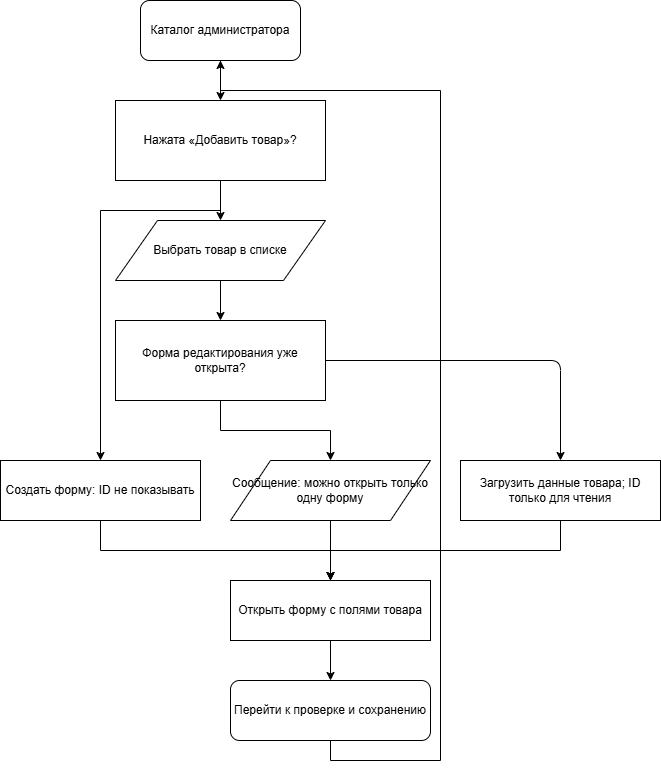

The diagram above was exported from draw.io. Its source (the exported page's mxGraphModel, read from the mxfile embedded in the PNG):
<mxGraphModel dx="617" dy="933" grid="1" gridSize="10" guides="1" tooltips="1" connect="1" arrows="1" fold="1" page="1" pageScale="1" pageWidth="827" pageHeight="1169" math="0" shadow="0">
  <root>
    <mxCell id="0" />
    <mxCell id="1" parent="0" />
    <mxCell id="TzHAGzw6v3h6lex-V7Zm-229" parent="1" style="rounded=1;whiteSpace=wrap;html=1;strokeColor=#000000;fillColor=#FFFFFF;" value="Каталог администратора" vertex="1">
      <mxGeometry height="60" width="160" x="250" y="20" as="geometry" />
    </mxCell>
    <mxCell id="TzHAGzw6v3h6lex-V7Zm-230" parent="1" style="whiteSpace=wrap;html=1;rhomb=1;fillColor=#FFFFFF;strokeColor=#000000;" value="Нажата «Добавить товар»?" vertex="1">
      <mxGeometry height="80" width="210" x="225" y="120" as="geometry" />
    </mxCell>
    <mxCell id="TzHAGzw6v3h6lex-V7Zm-231" parent="1" style="shape=parallelogram;whiteSpace=wrap;html=1;perimeter=parallelogramPerimeter;fillColor=#FFFFFF;strokeColor=#000000;" value="Выбрать товар в списке" vertex="1">
      <mxGeometry height="60" width="210" x="225" y="240" as="geometry" />
    </mxCell>
    <mxCell id="TzHAGzw6v3h6lex-V7Zm-232" parent="1" style="whiteSpace=wrap;html=1;rhomb=1;fillColor=#FFFFFF;strokeColor=#000000;" value="Форма редактирования уже открыта?" vertex="1">
      <mxGeometry height="80" width="210" x="225" y="340" as="geometry" />
    </mxCell>
    <mxCell id="TzHAGzw6v3h6lex-V7Zm-233" parent="1" style="whiteSpace=wrap;html=1;fillColor=#FFFFFF;strokeColor=#000000;" value="Создать форму: ID не показывать" vertex="1">
      <mxGeometry height="60" width="200" x="110" y="480" as="geometry" />
    </mxCell>
    <mxCell id="TzHAGzw6v3h6lex-V7Zm-234" parent="1" style="shape=parallelogram;whiteSpace=wrap;html=1;perimeter=parallelogramPerimeter;fillColor=#FFFFFF;strokeColor=#000000;" value="Сообщение: можно открыть только одну форму" vertex="1">
      <mxGeometry height="60" width="200" x="340" y="480" as="geometry" />
    </mxCell>
    <mxCell id="TzHAGzw6v3h6lex-V7Zm-235" parent="1" style="whiteSpace=wrap;html=1;fillColor=#FFFFFF;strokeColor=#000000;" value="Загрузить данные товара; ID только для чтения" vertex="1">
      <mxGeometry height="60" width="200" x="570" y="480" as="geometry" />
    </mxCell>
    <mxCell id="TzHAGzw6v3h6lex-V7Zm-236" parent="1" style="whiteSpace=wrap;html=1;fillColor=#FFFFFF;strokeColor=#000000;" value="Открыть форму с полями товара" vertex="1">
      <mxGeometry height="60" width="200" x="340" y="600" as="geometry" />
    </mxCell>
    <mxCell id="TzHAGzw6v3h6lex-V7Zm-237" parent="1" style="rounded=1;whiteSpace=wrap;html=1;strokeColor=#000000;fillColor=#FFFFFF;" value="Перейти к проверке и сохранению" vertex="1">
      <mxGeometry height="60" width="200" x="340" y="700" as="geometry" />
    </mxCell>
    <mxCell id="TzHAGzw6v3h6lex-V7Zm-238" edge="1" parent="1" source="TzHAGzw6v3h6lex-V7Zm-229" style="endArrow=classic;html=1;exitX=0.5;exitY=1;entryX=0.5;entryY=0;fillColor=#FFFFFF;strokeColor=#000000;" target="TzHAGzw6v3h6lex-V7Zm-230">
      <mxGeometry relative="1" as="geometry" />
    </mxCell>
    <mxCell id="TzHAGzw6v3h6lex-V7Zm-239" edge="1" parent="1" source="TzHAGzw6v3h6lex-V7Zm-230" style="endArrow=classic;html=1;exitX=0.5;exitY=1;entryX=0.5;entryY=0;fillColor=#FFFFFF;strokeColor=#000000;exitDx=0;exitDy=0;edgeStyle=orthogonalEdgeStyle;rounded=0;curved=0;" target="TzHAGzw6v3h6lex-V7Zm-233">
      <mxGeometry relative="1" as="geometry">
        <mxPoint x="110" y="200" as="point" />
        <Array as="points">
          <mxPoint x="330" y="230" />
          <mxPoint x="210" y="230" />
        </Array>
      </mxGeometry>
    </mxCell>
    <mxCell id="TzHAGzw6v3h6lex-V7Zm-240" edge="1" parent="1" source="TzHAGzw6v3h6lex-V7Zm-230" style="endArrow=classic;html=1;exitX=0.5;exitY=1;entryX=0.5;entryY=0;fillColor=#FFFFFF;strokeColor=#000000;exitDx=0;exitDy=0;" target="TzHAGzw6v3h6lex-V7Zm-231">
      <mxGeometry relative="1" as="geometry">
        <mxPoint x="535" y="200" as="point" />
      </mxGeometry>
    </mxCell>
    <mxCell id="TzHAGzw6v3h6lex-V7Zm-241" edge="1" parent="1" source="TzHAGzw6v3h6lex-V7Zm-231" style="endArrow=classic;html=1;exitX=0.5;exitY=1;entryX=0.5;entryY=0;fillColor=#FFFFFF;strokeColor=#000000;" target="TzHAGzw6v3h6lex-V7Zm-232">
      <mxGeometry relative="1" as="geometry" />
    </mxCell>
    <mxCell id="TzHAGzw6v3h6lex-V7Zm-242" edge="1" parent="1" source="TzHAGzw6v3h6lex-V7Zm-232" style="endArrow=classic;html=1;exitX=0.5;exitY=1;entryX=0.5;entryY=0;fillColor=#FFFFFF;strokeColor=#000000;edgeStyle=orthogonalEdgeStyle;rounded=0;curved=0;" target="TzHAGzw6v3h6lex-V7Zm-234">
      <mxGeometry relative="1" as="geometry" />
    </mxCell>
    <mxCell id="TzHAGzw6v3h6lex-V7Zm-243" edge="1" parent="1" source="TzHAGzw6v3h6lex-V7Zm-232" style="endArrow=classic;html=1;exitX=0.9;exitY=0.5;entryX=0.5;entryY=0;fillColor=#FFFFFF;strokeColor=#000000;edgeStyle=orthogonalEdgeStyle;rounded=1;curved=0;" target="TzHAGzw6v3h6lex-V7Zm-235">
      <mxGeometry relative="1" as="geometry">
        <mxPoint x="670" y="420" as="point" />
      </mxGeometry>
    </mxCell>
    <mxCell id="TzHAGzw6v3h6lex-V7Zm-244" edge="1" parent="1" source="TzHAGzw6v3h6lex-V7Zm-233" style="endArrow=classic;html=1;exitX=0.5;exitY=1;entryX=0.5;entryY=0;fillColor=#FFFFFF;strokeColor=#000000;edgeStyle=orthogonalEdgeStyle;rounded=0;curved=0;" target="TzHAGzw6v3h6lex-V7Zm-236">
      <mxGeometry relative="1" as="geometry">
        <mxPoint x="340" y="540" as="point" />
      </mxGeometry>
    </mxCell>
    <mxCell id="TzHAGzw6v3h6lex-V7Zm-245" edge="1" parent="1" source="TzHAGzw6v3h6lex-V7Zm-235" style="endArrow=classic;html=1;exitX=0.5;exitY=1;entryX=0.5;entryY=0;fillColor=#FFFFFF;strokeColor=#000000;edgeStyle=orthogonalEdgeStyle;rounded=0;curved=0;" target="TzHAGzw6v3h6lex-V7Zm-236">
      <mxGeometry relative="1" as="geometry">
        <mxPoint x="340" y="540" as="point" />
      </mxGeometry>
    </mxCell>
    <mxCell id="TzHAGzw6v3h6lex-V7Zm-246" edge="1" parent="1" source="TzHAGzw6v3h6lex-V7Zm-234" style="endArrow=classic;html=1;exitX=0.5;exitY=1;entryX=0.5;entryY=0;fillColor=#FFFFFF;strokeColor=#000000;" target="TzHAGzw6v3h6lex-V7Zm-236">
      <mxGeometry relative="1" as="geometry">
        <mxPoint x="340" y="540" as="point" />
      </mxGeometry>
    </mxCell>
    <mxCell id="TzHAGzw6v3h6lex-V7Zm-247" edge="1" parent="1" source="TzHAGzw6v3h6lex-V7Zm-236" style="endArrow=classic;html=1;exitX=0.5;exitY=1;entryX=0.5;entryY=0;fillColor=#FFFFFF;strokeColor=#000000;" target="TzHAGzw6v3h6lex-V7Zm-237">
      <mxGeometry relative="1" as="geometry" />
    </mxCell>
    <mxCell id="TzHAGzw6v3h6lex-V7Zm-248" edge="1" parent="1" source="TzHAGzw6v3h6lex-V7Zm-237" style="endArrow=classic;html=1;exitX=0.5;exitY=1;entryX=0.5;entryY=1;fillColor=#FFFFFF;strokeColor=#000000;edgeStyle=orthogonalEdgeStyle;rounded=0;curved=0;exitDx=0;exitDy=0;" target="TzHAGzw6v3h6lex-V7Zm-229">
      <mxGeometry relative="1" as="geometry">
        <mxPoint x="640" y="20" as="point" />
        <Array as="points">
          <mxPoint x="440" y="780" />
          <mxPoint x="550" y="780" />
          <mxPoint x="550" y="110" />
          <mxPoint x="330" y="110" />
        </Array>
      </mxGeometry>
    </mxCell>
  </root>
</mxGraphModel>